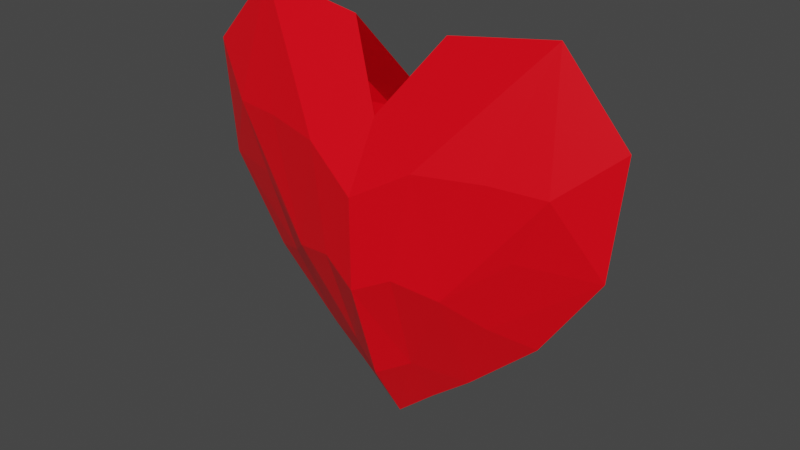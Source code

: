 # Source: heart.blend  (saved by Blender 2.92.15; exported with 4.5.12 LTS)
import bpy
from mathutils import Matrix  # noqa: F401  (used for matrix-valued properties, if any)

bpy.ops.wm.read_factory_settings(use_empty=True)
scene = bpy.context.scene
scene.name = 'Scene'

# ---- collections
col_collection = bpy.data.collections.new('Collection'); scene.collection.children.link(col_collection)

# ---- images (referenced by path relative to the original .blend; pixels are not part of the script)
import os
ASSET_DIR = os.environ.get("B2B_ASSET_DIR", "")  # directory of the original .blend (textures are referenced by path, not embedded)
HERE = os.path.dirname(os.path.abspath(__file__))  # packed textures are extracted next to this script under _unpacked/

def load_image(name, relpath, width, height, colorspace="sRGB"):
    """Load a texture the original file referenced (path relative to the .blend, or extracted next to this script)."""
    p = next((c for c in (os.path.join(HERE, relpath), os.path.join(ASSET_DIR, relpath)) if relpath and os.path.exists(c)), "")
    if p:
        img = bpy.data.images.load(p, check_existing=True)
        img.name = name
    else:  # same state as the original file: an image datablock whose file is absent (Cycles renders it pink)
        img = bpy.data.images.new(name, width, height)
        img.source = "FILE"
        img.filepath = "//" + (relpath or name)
    img.colorspace_settings.name = colorspace
    return img
img_material_base_color = load_image('Material Base Color', '_unpacked/Material_Base_Color.79327b43.png', 1024, 1024, 'sRGB')

# ---- materials (node trees are filled in below, after node groups)
mat_material = bpy.data.materials.new('Material')
mat_material.alpha_threshold = 0.0
mat_material.use_transparent_shadow = False
mat_material.line_color = (0.0, 0.0, 0.0, 1.0)

# ---- material node trees
mat_material.use_nodes = True; mat_material.node_tree.nodes.clear()
_N = mat_material.node_tree.nodes; _L = mat_material.node_tree.links
n0 = _N.new('ShaderNodeOutputMaterial'); n0.name = 'Material Output'; n0.location = (300, 300)
n1 = _N.new('ShaderNodeBsdfPrincipled'); n1.name = 'Principled BSDF'; n1.location = (10, 300)
n1.distribution = 'GGX'
n1.subsurface_method = 'BURLEY'
n1.inputs[2].default_value = 0.4
n1.inputs[3].default_value = 1.45
n1.inputs[27].default_value = (0.0, 0.0, 0.0, 1.0)
n1.inputs[28].default_value = 1.0
n2 = _N.new('ShaderNodeTexImage'); n2.name = 'Image Texture'; n2.location = (-280, 280)
n2.image = img_material_base_color
_L.new(n1.outputs[0], n0.inputs[0])
_L.new(n2.outputs[0], n1.inputs[0])
n0.is_active_output = True

# ---- world
world_world = bpy.data.worlds.new('World'); scene.world = world_world
world_world.use_nodes = True; world_world.node_tree.nodes.clear()
_N = world_world.node_tree.nodes; _L = world_world.node_tree.links
n0 = _N.new('ShaderNodeOutputWorld'); n0.name = 'World Output'; n0.location = (300, 300)
n1 = _N.new('ShaderNodeBackground'); n1.name = 'Background'; n1.location = (10, 300)
n1.inputs[0].default_value = (0.05088, 0.05088, 0.05088, 1.0)
_L.new(n1.outputs[0], n0.inputs[0])
n0.is_active_output = True
world_world.color = (0.05088, 0.05088, 0.05088)
world_world.use_sun_shadow = False
world_world.sun_shadow_jitter_overblur = 0.0

# ---- meshes
me_cube = bpy.data.meshes.new('Cube')
me_cube.from_pydata([(0.8606, 0.1336, 0.624), (0.5695, 0.103, -0.08842), (0.7063, 0.1384, 0.2963), (0.2791, 0.2731, 0.6191), (0.5963, 0.1907, 0.6348), (0.1697, 0.1235, -0.4262), (0.4073, 0.23, 0.0434), (0.1888, 0.2928, 0.09447), (-0.8606, 0.1336, 0.624), (-0.5695, 0.103, -0.08842), (-0.7063, 0.1384, 0.2963), (-0.2791, 0.2731, 0.6191), (-0.5963, 0.1907, 0.6348), (-0.1697, 0.1235, -0.4262), (-0.4073, 0.23, 0.0434), (-0.1888, 0.2928, 0.09447), (0.0, 0.3398, 0.4526), (0.0, 0.168, 0.7739), (0.0, 0.3369, -0.003394), (0.0, 0.1799, -0.5226), (0.8606, -0.1336, 0.624), (0.5695, -0.103, -0.08842), (0.7063, -0.1384, 0.2963), (0.2791, -0.2731, 0.6191), (0.5963, -0.1907, 0.6348), (0.1697, -0.1235, -0.4262), (0.4073, -0.23, 0.0434), (0.1888, -0.2928, 0.09447), (0.7684, 0.0, -0.1643), (1.117, 0.0, 0.8484), (1.06, 0.0, 0.2682), (0.7876, 0.0, 1.22), (0.247, 0.0, 1.131), (0.2062, 0.0, -0.6597), (0.4151, 0.0, -0.4913), (-0.8606, -0.1336, 0.624), (-0.5695, -0.103, -0.08842), (-0.7063, -0.1384, 0.2963), (-0.2791, -0.2731, 0.6191), (-0.5963, -0.1907, 0.6348), (-0.1697, -0.1235, -0.4262), (-0.4073, -0.23, 0.0434), (-0.1888, -0.2928, 0.09447), (0.0, -0.3398, 0.4526), (0.0, -0.168, 0.7739), (0.0, -0.3369, -0.003394), (0.0, -0.1799, -0.5226), (-0.7684, 0.0, -0.1643), (-1.117, 0.0, 0.8484), (-1.06, 0.0, 0.2682), (-0.7876, 0.0, 1.22), (-0.247, 0.0, 1.131), (-0.2062, 0.0, -0.6597), (-0.4151, 0.0, -0.4913), (0.0, 0.0, -0.8395)], [], [(31, 29, 0), (6, 4, 0, 2), (2, 1, 6), (1, 2, 30), (0, 29, 30), (1, 28, 34), (18, 7, 5), (5, 7, 6), (18, 16, 3), (3, 4, 6), (17, 32, 3), (31, 4, 3), (7, 3, 6), (7, 18, 3), (16, 17, 3), (32, 31, 3), (4, 31, 0), (2, 0, 30), (28, 1, 30), (5, 34, 33), (33, 54, 5), (5, 54, 19), (18, 5, 19), (6, 1, 34), (6, 34, 5), (50, 8, 48), (14, 10, 8, 12), (10, 14, 9), (9, 49, 10), (8, 49, 48), (9, 53, 47), (18, 13, 15), (13, 14, 15), (18, 11, 16), (11, 14, 12), (17, 11, 51), (50, 11, 12), (15, 14, 11), (15, 11, 18), (16, 11, 17), (51, 11, 50), (12, 8, 50), (10, 49, 8), (47, 49, 9), (13, 52, 53), (52, 13, 54), (13, 19, 54), (18, 19, 13), (14, 53, 9), (14, 13, 53), (31, 20, 29), (26, 22, 20, 24), (22, 26, 21), (21, 30, 22), (20, 30, 29), (21, 34, 28), (45, 25, 27), (25, 26, 27), (45, 23, 43), (23, 26, 24), (44, 23, 32), (31, 23, 24), (27, 26, 23), (27, 23, 45), (43, 23, 44), (32, 23, 31), (24, 20, 31), (22, 30, 20), (28, 30, 21), (25, 33, 34), (33, 25, 54), (25, 46, 54), (45, 46, 25), (26, 34, 21), (26, 25, 34), (50, 48, 35), (41, 39, 35, 37), (37, 36, 41), (36, 37, 49), (35, 48, 49), (36, 47, 53), (45, 42, 40), (40, 42, 41), (45, 43, 38), (38, 39, 41), (44, 51, 38), (50, 39, 38), (42, 38, 41), (42, 45, 38), (43, 44, 38), (51, 50, 38), (39, 50, 35), (37, 35, 49), (47, 36, 49), (40, 53, 52), (52, 54, 40), (40, 54, 46), (45, 40, 46), (41, 36, 53), (41, 53, 40)])
_uv = me_cube.uv_layers.new(name='UVMap')
_uv.uv.foreach_set('vector', [0.8339, 0.625, 0.875, 0.625, 0.875, 0.75, 0.5, 0.9589, 0.6267, 0.9601, 0.625, 1.0, 0.5, 1.0, 0.5, 1.0, 0.375, 0.0, 0.5, 0.9589, 0.375, 0.0, 0.5, 0.0, 0.5, 0.125, 0.625, 0.0, 0.625, 0.125, 0.5, 0.125, 0.375, 0.0, 0.375, 0.125, 0.0, 0.0, 0.5, 0.8767, 0.5, 0.9178, 0.3715, 0.9201, 0.3715, 0.9201, 0.5, 0.9178, 0.5, 0.9589, 0.5, 0.8767, 0.6302, 0.8802, 0.6285, 0.9201, 0.6285, 0.9201, 0.6267, 0.9601, 0.5, 0.9589, 0.7517, 0.625, 0.7928, 0.625, 0.7951, 0.7535, 0.8339, 0.625, 0.8351, 0.7517, 0.7951, 0.7535, 0.5, 0.9178, 0.6285, 0.9201, 0.5, 0.9589, 0.5, 0.9178, 0.5, 0.8767, 0.6285, 0.9201, 0.7552, 0.7552, 0.7517, 0.625, 0.7951, 0.7535, 0.7928, 0.625, 0.8339, 0.625, 0.7951, 0.7535, 0.8351, 0.7517, 0.8339, 0.625, 0.875, 0.75, 0.5, 0.0, 0.625, 0.0, 0.5, 0.125, 0.375, 0.125, 0.375, 0.0, 0.5, 0.125, 0.3715, 0.9201, 0.0, 0.0, 0.2072, 0.625, 0.2072, 0.625, 0.2483, 0.625, 0.2049, 0.7535, 0.2049, 0.7535, 0.2483, 0.625, 0.3615, 0.7383, 0.5, 0.8767, 0.2049, 0.7535, 0.3615, 0.7383, 0.5, 0.9589, 0.375, 0.0, 0.0, 0.0, 0.5, 0.9589, 0.0, 0.0, 0.3715, 0.9201, 0.8339, 0.625, 0.875, 0.75, 0.875, 0.625, 0.5, 0.9589, 0.5, 1.0, 0.625, 1.0, 0.6267, 0.9601, 0.5, 1.0, 0.5, 0.9589, 0.375, 0.0, 0.375, 0.0, 0.5, 0.125, 0.5, 0.0, 0.625, 0.0, 0.5, 0.125, 0.625, 0.125, 0.375, 0.0, 0.0, 0.0, 0.375, 0.125, 0.5, 0.8767, 0.3715, 0.9201, 0.5, 0.9178, 0.3715, 0.9201, 0.5, 0.9589, 0.5, 0.9178, 0.5, 0.8767, 0.6285, 0.9201, 0.6302, 0.8802, 0.6285, 0.9201, 0.5, 0.9589, 0.6267, 0.9601, 0.7517, 0.625, 0.7951, 0.7535, 0.7928, 0.625, 0.8339, 0.625, 0.7951, 0.7535, 0.8351, 0.7517, 0.5, 0.9178, 0.5, 0.9589, 0.6285, 0.9201, 0.5, 0.9178, 0.6285, 0.9201, 0.5, 0.8767, 0.7552, 0.7552, 0.7951, 0.7535, 0.7517, 0.625, 0.7928, 0.625, 0.7951, 0.7535, 0.8339, 0.625, 0.8351, 0.7517, 0.875, 0.75, 0.8339, 0.625, 0.5, 0.0, 0.5, 0.125, 0.625, 0.0, 0.375, 0.125, 0.5, 0.125, 0.375, 0.0, 0.3715, 0.9201, 0.2072, 0.625, 0.0, 0.0, 0.2072, 0.625, 0.2049, 0.7535, 0.2483, 0.625, 0.2049, 0.7535, 0.3615, 0.7383, 0.2483, 0.625, 0.5, 0.8767, 0.3615, 0.7383, 0.2049, 0.7535, 0.5, 0.9589, 0.0, 0.0, 0.375, 0.0, 0.5, 0.9589, 0.3715, 0.9201, 0.0, 0.0, 0.8339, 0.625, 0.875, 0.75, 0.875, 0.625, 0.5, 0.9589, 0.5, 1.0, 0.625, 1.0, 0.6267, 0.9601, 0.5, 1.0, 0.5, 0.9589, 0.375, 0.0, 0.375, 0.0, 0.5, 0.125, 0.5, 0.0, 0.625, 0.0, 0.5, 0.125, 0.625, 0.125, 0.375, 0.0, 0.0, 0.0, 0.375, 0.125, 0.5, 0.8767, 0.3715, 0.9201, 0.5, 0.9178, 0.3715, 0.9201, 0.5, 0.9589, 0.5, 0.9178, 0.5, 0.8767, 0.6285, 0.9201, 0.6302, 0.8802, 0.6285, 0.9201, 0.5, 0.9589, 0.6267, 0.9601, 0.7517, 0.625, 0.7951, 0.7535, 0.7928, 0.625, 0.8339, 0.625, 0.7951, 0.7535, 0.8351, 0.7517, 0.5, 0.9178, 0.5, 0.9589, 0.6285, 0.9201, 0.5, 0.9178, 0.6285, 0.9201, 0.5, 0.8767, 0.7552, 0.7552, 0.7951, 0.7535, 0.7517, 0.625, 0.7928, 0.625, 0.7951, 0.7535, 0.8339, 0.625, 0.8351, 0.7517, 0.875, 0.75, 0.8339, 0.625, 0.5, 0.0, 0.5, 0.125, 0.625, 0.0, 0.375, 0.125, 0.5, 0.125, 0.375, 0.0, 0.3715, 0.9201, 0.2072, 0.625, 0.0, 0.0, 0.2072, 0.625, 0.2049, 0.7535, 0.2483, 0.625, 0.2049, 0.7535, 0.3615, 0.7383, 0.2483, 0.625, 0.5, 0.8767, 0.3615, 0.7383, 0.2049, 0.7535, 0.5, 0.9589, 0.0, 0.0, 0.375, 0.0, 0.5, 0.9589, 0.3715, 0.9201, 0.0, 0.0, 0.8339, 0.625, 0.875, 0.625, 0.875, 0.75, 0.5, 0.9589, 0.6267, 0.9601, 0.625, 1.0, 0.5, 1.0, 0.5, 1.0, 0.375, 0.0, 0.5, 0.9589, 0.375, 0.0, 0.5, 0.0, 0.5, 0.125, 0.625, 0.0, 0.625, 0.125, 0.5, 0.125, 0.375, 0.0, 0.375, 0.125, 0.0, 0.0, 0.5, 0.8767, 0.5, 0.9178, 0.3715, 0.9201, 0.3715, 0.9201, 0.5, 0.9178, 0.5, 0.9589, 0.5, 0.8767, 0.6302, 0.8802, 0.6285, 0.9201, 0.6285, 0.9201, 0.6267, 0.9601, 0.5, 0.9589, 0.7517, 0.625, 0.7928, 0.625, 0.7951, 0.7535, 0.8339, 0.625, 0.8351, 0.7517, 0.7951, 0.7535, 0.5, 0.9178, 0.6285, 0.9201, 0.5, 0.9589, 0.5, 0.9178, 0.5, 0.8767, 0.6285, 0.9201, 0.7552, 0.7552, 0.7517, 0.625, 0.7951, 0.7535, 0.7928, 0.625, 0.8339, 0.625, 0.7951, 0.7535, 0.8351, 0.7517, 0.8339, 0.625, 0.875, 0.75, 0.5, 0.0, 0.625, 0.0, 0.5, 0.125, 0.375, 0.125, 0.375, 0.0, 0.5, 0.125, 0.3715, 0.9201, 0.0, 0.0, 0.2072, 0.625, 0.2072, 0.625, 0.2483, 0.625, 0.2049, 0.7535, 0.2049, 0.7535, 0.2483, 0.625, 0.3615, 0.7383, 0.5, 0.8767, 0.2049, 0.7535, 0.3615, 0.7383, 0.5, 0.9589, 0.375, 0.0, 0.0, 0.0, 0.5, 0.9589, 0.0, 0.0, 0.3715, 0.9201])
me_cube.materials.append(mat_material)
me_cube.use_remesh_preserve_volume = False
me_cube.use_remesh_preserve_attributes = False
me_cube.use_mirror_vertex_groups = False
me_cube.update()

# ---- objects
ob_cube = bpy.data.objects.new('Cube', me_cube)

# ---- transforms, parenting, visibility, modifiers, constraints
ob_cube.location = (0.0, 0.0, 0.0)
ob_cube.lock_rotations_4d = False
ob_cube.empty_display_type = 'ARROWS'
ob_cube.lineart.crease_threshold = 0.0

# ---- collection membership
col_collection.objects.link(ob_cube)

# ---- scene / render settings (as saved in the file)
scene.frame_start = 1; scene.frame_end = 250; scene.frame_set(1)
scene.render.engine = 'BLENDER_EEVEE_NEXT'
scene.cycles.use_denoising = False
scene.cycles.samples = 128
scene.cycles.sampling_pattern = 'TABULATED_SOBOL'
scene.cycles.use_adaptive_sampling = False
scene.cycles.use_light_tree = False
scene.view_settings.view_transform = 'Filmic'
bpy.context.view_layer.update()

# ---- added for rendering (the .blend has no active camera and no usable light): camera, sun
cam_auto = bpy.data.cameras.new('AutoCamera')
cam_auto.lens = 50.0
cam_auto.sensor_width = 36.0
cam_auto.clip_end = 1000.0
ob_auto_camera = bpy.data.objects.new('AutoCamera', cam_auto)
scene.collection.objects.link(ob_auto_camera)
ob_auto_camera.location = (2.88026, -3.45631, 2.4944)
ob_auto_camera.rotation_euler = (1.09748, -7.21219e-08, 0.694738)
scene.camera = ob_auto_camera
light_auto_sun = bpy.data.lights.new('AutoSun', 'SUN')
light_auto_sun.energy = 3.0
light_auto_sun.angle = 0.0523599
ob_auto_sun = bpy.data.objects.new('AutoSun', light_auto_sun)
scene.collection.objects.link(ob_auto_sun)
ob_auto_sun.rotation_euler = (0.872665, 0.174533, 0.523599)
bpy.context.view_layer.update()
